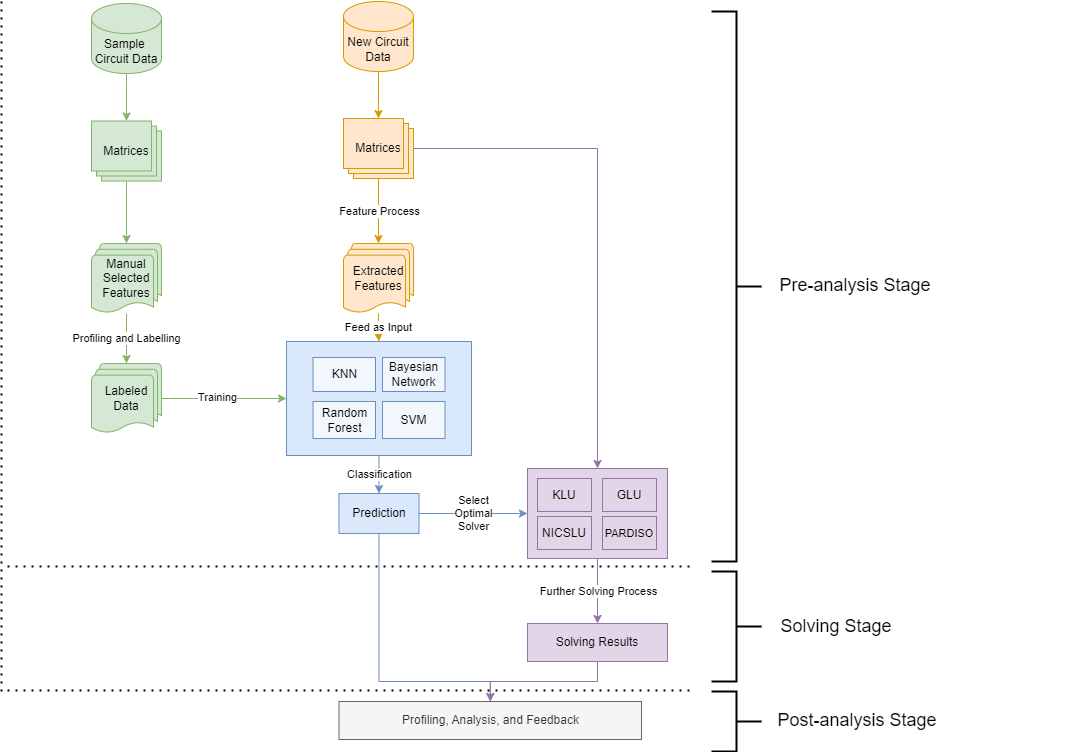

The diagram above was exported from draw.io. Its source (the exported page's mxGraphModel, read from the mxfile embedded in the PNG):
<mxGraphModel dx="1036" dy="605" grid="1" gridSize="10" guides="1" tooltips="1" connect="1" arrows="1" fold="1" page="1" pageScale="1" pageWidth="827" pageHeight="1169" math="0" shadow="0">
  <root>
    <mxCell id="WIyWlLk6GJQsqaUBKTNV-0" />
    <mxCell id="WIyWlLk6GJQsqaUBKTNV-1" parent="WIyWlLk6GJQsqaUBKTNV-0" />
    <mxCell id="4Uh7WdjA-h8fDuvPhphB-9" style="edgeStyle=orthogonalEdgeStyle;rounded=0;orthogonalLoop=1;jettySize=auto;html=1;fillColor=#d5e8d4;strokeColor=#82b366;" parent="WIyWlLk6GJQsqaUBKTNV-1" source="ZhvbnWBrvWA-Wxf_f27j-0" target="ZhvbnWBrvWA-Wxf_f27j-1" edge="1">
      <mxGeometry relative="1" as="geometry">
        <Array as="points">
          <mxPoint x="245" y="160" />
          <mxPoint x="245" y="160" />
        </Array>
      </mxGeometry>
    </mxCell>
    <mxCell id="ZhvbnWBrvWA-Wxf_f27j-0" value="Sample&lt;span style=&quot;background-color: initial;&quot;&gt;&amp;nbsp;&lt;/span&gt;&lt;div&gt;&lt;div&gt;Circuit Data&lt;/div&gt;&lt;/div&gt;" style="shape=cylinder3;whiteSpace=wrap;html=1;boundedLbl=1;backgroundOutline=1;size=15;fillColor=#d5e8d4;strokeColor=#82b366;" parent="WIyWlLk6GJQsqaUBKTNV-1" vertex="1">
      <mxGeometry x="210" y="82" width="70" height="70" as="geometry" />
    </mxCell>
    <mxCell id="ZhvbnWBrvWA-Wxf_f27j-1" value="Matrices" style="verticalLabelPosition=middle;verticalAlign=middle;html=1;shape=mxgraph.basic.layered_rect;dx=10;outlineConnect=0;whiteSpace=wrap;labelPosition=center;align=center;fillColor=#d5e8d4;strokeColor=#82b366;" parent="WIyWlLk6GJQsqaUBKTNV-1" vertex="1">
      <mxGeometry x="210" y="199.5" width="70" height="60" as="geometry" />
    </mxCell>
    <mxCell id="4Uh7WdjA-h8fDuvPhphB-23" style="edgeStyle=orthogonalEdgeStyle;rounded=0;orthogonalLoop=1;jettySize=auto;html=1;entryX=0;entryY=0.5;entryDx=0;entryDy=0;fillColor=#d5e8d4;strokeColor=#82b366;" parent="WIyWlLk6GJQsqaUBKTNV-1" source="ZhvbnWBrvWA-Wxf_f27j-7" target="4Uh7WdjA-h8fDuvPhphB-0" edge="1">
      <mxGeometry relative="1" as="geometry" />
    </mxCell>
    <mxCell id="4Uh7WdjA-h8fDuvPhphB-34" value="Training" style="edgeLabel;html=1;align=center;verticalAlign=middle;resizable=0;points=[];" parent="4Uh7WdjA-h8fDuvPhphB-23" vertex="1" connectable="0">
      <mxGeometry x="-0.1267" y="2" relative="1" as="geometry">
        <mxPoint as="offset" />
      </mxGeometry>
    </mxCell>
    <mxCell id="ZhvbnWBrvWA-Wxf_f27j-7" value="Labeled Data" style="strokeWidth=1;html=1;shape=mxgraph.flowchart.multi-document;whiteSpace=wrap;fillColor=#d5e8d4;strokeColor=#82b366;" parent="WIyWlLk6GJQsqaUBKTNV-1" vertex="1">
      <mxGeometry x="210" y="442" width="70" height="70" as="geometry" />
    </mxCell>
    <mxCell id="4Uh7WdjA-h8fDuvPhphB-24" value="Classification" style="edgeStyle=orthogonalEdgeStyle;rounded=0;orthogonalLoop=1;jettySize=auto;html=1;entryX=0.5;entryY=0;entryDx=0;entryDy=0;fillColor=#dae8fc;strokeColor=#6c8ebf;" parent="WIyWlLk6GJQsqaUBKTNV-1" source="4Uh7WdjA-h8fDuvPhphB-0" target="4Uh7WdjA-h8fDuvPhphB-8" edge="1">
      <mxGeometry relative="1" as="geometry" />
    </mxCell>
    <mxCell id="4Uh7WdjA-h8fDuvPhphB-0" value="" style="rounded=0;whiteSpace=wrap;html=1;fillColor=#dae8fc;strokeColor=#6c8ebf;" parent="WIyWlLk6GJQsqaUBKTNV-1" vertex="1">
      <mxGeometry x="405" y="420" width="185" height="114" as="geometry" />
    </mxCell>
    <mxCell id="4Uh7WdjA-h8fDuvPhphB-28" style="edgeStyle=orthogonalEdgeStyle;rounded=0;orthogonalLoop=1;jettySize=auto;html=1;entryX=0.5;entryY=0;entryDx=0;entryDy=0;fillColor=#e1d5e7;strokeColor=#9673a6;" parent="WIyWlLk6GJQsqaUBKTNV-1" source="4Uh7WdjA-h8fDuvPhphB-1" target="4Uh7WdjA-h8fDuvPhphB-26" edge="1">
      <mxGeometry relative="1" as="geometry" />
    </mxCell>
    <mxCell id="4Uh7WdjA-h8fDuvPhphB-1" value="Matrices" style="verticalLabelPosition=middle;verticalAlign=middle;html=1;shape=mxgraph.basic.layered_rect;dx=10;outlineConnect=0;whiteSpace=wrap;labelPosition=center;align=center;fillColor=#ffe6cc;strokeColor=#d79b00;" parent="WIyWlLk6GJQsqaUBKTNV-1" vertex="1">
      <mxGeometry x="462" y="197" width="70" height="60" as="geometry" />
    </mxCell>
    <mxCell id="4Uh7WdjA-h8fDuvPhphB-18" style="edgeStyle=orthogonalEdgeStyle;rounded=0;orthogonalLoop=1;jettySize=auto;html=1;fillColor=#ffe6cc;strokeColor=#d79b00;" parent="WIyWlLk6GJQsqaUBKTNV-1" source="4Uh7WdjA-h8fDuvPhphB-4" target="4Uh7WdjA-h8fDuvPhphB-1" edge="1">
      <mxGeometry relative="1" as="geometry" />
    </mxCell>
    <mxCell id="4Uh7WdjA-h8fDuvPhphB-4" value="New Circuit Data" style="shape=cylinder3;whiteSpace=wrap;html=1;boundedLbl=1;backgroundOutline=1;size=15;fillColor=#ffe6cc;strokeColor=#d79b00;" parent="WIyWlLk6GJQsqaUBKTNV-1" vertex="1">
      <mxGeometry x="462" y="80" width="70" height="70" as="geometry" />
    </mxCell>
    <mxCell id="4Uh7WdjA-h8fDuvPhphB-5" value="Manual Selected Features" style="strokeWidth=1;html=1;shape=mxgraph.flowchart.multi-document;whiteSpace=wrap;fillColor=#d5e8d4;strokeColor=#82b366;" parent="WIyWlLk6GJQsqaUBKTNV-1" vertex="1">
      <mxGeometry x="210" y="322" width="70" height="70" as="geometry" />
    </mxCell>
    <mxCell id="4Uh7WdjA-h8fDuvPhphB-27" value="Select&lt;div&gt;Optimal&lt;/div&gt;&lt;div&gt;Solver&lt;/div&gt;" style="edgeStyle=orthogonalEdgeStyle;rounded=0;orthogonalLoop=1;jettySize=auto;html=1;entryX=0;entryY=0.5;entryDx=0;entryDy=0;fillColor=#dae8fc;strokeColor=#6c8ebf;" parent="WIyWlLk6GJQsqaUBKTNV-1" source="4Uh7WdjA-h8fDuvPhphB-8" target="4Uh7WdjA-h8fDuvPhphB-26" edge="1">
      <mxGeometry relative="1" as="geometry">
        <Array as="points">
          <mxPoint x="572" y="592" />
          <mxPoint x="572" y="592" />
        </Array>
      </mxGeometry>
    </mxCell>
    <mxCell id="4Uh7WdjA-h8fDuvPhphB-51" style="edgeStyle=orthogonalEdgeStyle;rounded=0;orthogonalLoop=1;jettySize=auto;html=1;entryX=0.5;entryY=0;entryDx=0;entryDy=0;fillColor=#dae8fc;strokeColor=#6c8ebf;" parent="WIyWlLk6GJQsqaUBKTNV-1" source="4Uh7WdjA-h8fDuvPhphB-8" target="4Uh7WdjA-h8fDuvPhphB-49" edge="1">
      <mxGeometry relative="1" as="geometry">
        <Array as="points">
          <mxPoint x="497" y="760" />
          <mxPoint x="609" y="760" />
        </Array>
      </mxGeometry>
    </mxCell>
    <mxCell id="4Uh7WdjA-h8fDuvPhphB-8" value="Prediction" style="rounded=0;whiteSpace=wrap;html=1;fillColor=#dae8fc;strokeColor=#6c8ebf;" parent="WIyWlLk6GJQsqaUBKTNV-1" vertex="1">
      <mxGeometry x="457.5" y="572" width="80" height="40" as="geometry" />
    </mxCell>
    <mxCell id="4Uh7WdjA-h8fDuvPhphB-10" value="" style="edgeStyle=orthogonalEdgeStyle;rounded=0;orthogonalLoop=1;jettySize=auto;html=1;entryX=0.5;entryY=0;entryDx=0;entryDy=0;entryPerimeter=0;fillColor=#d5e8d4;strokeColor=#82b366;" parent="WIyWlLk6GJQsqaUBKTNV-1" source="ZhvbnWBrvWA-Wxf_f27j-1" target="4Uh7WdjA-h8fDuvPhphB-5" edge="1">
      <mxGeometry relative="1" as="geometry" />
    </mxCell>
    <mxCell id="4Uh7WdjA-h8fDuvPhphB-20" value="Feed as Input" style="edgeStyle=orthogonalEdgeStyle;rounded=0;orthogonalLoop=1;jettySize=auto;html=1;entryX=0.5;entryY=0;entryDx=0;entryDy=0;fillColor=#ffe6cc;strokeColor=#d79b00;" parent="WIyWlLk6GJQsqaUBKTNV-1" source="4Uh7WdjA-h8fDuvPhphB-16" target="4Uh7WdjA-h8fDuvPhphB-0" edge="1">
      <mxGeometry relative="1" as="geometry" />
    </mxCell>
    <mxCell id="4Uh7WdjA-h8fDuvPhphB-16" value="Extracted Features" style="strokeWidth=1;html=1;shape=mxgraph.flowchart.multi-document;whiteSpace=wrap;fillColor=#ffe6cc;strokeColor=#d79b00;" parent="WIyWlLk6GJQsqaUBKTNV-1" vertex="1">
      <mxGeometry x="462" y="322" width="70" height="70" as="geometry" />
    </mxCell>
    <mxCell id="4Uh7WdjA-h8fDuvPhphB-17" value="Feature Process" style="edgeStyle=orthogonalEdgeStyle;rounded=0;orthogonalLoop=1;jettySize=auto;html=1;fillColor=#ffe6cc;strokeColor=#d79b00;" parent="WIyWlLk6GJQsqaUBKTNV-1" source="4Uh7WdjA-h8fDuvPhphB-1" edge="1">
      <mxGeometry relative="1" as="geometry">
        <mxPoint x="497" y="322" as="targetPoint" />
      </mxGeometry>
    </mxCell>
    <mxCell id="4Uh7WdjA-h8fDuvPhphB-22" value="Profiling and Labelling" style="edgeStyle=orthogonalEdgeStyle;rounded=0;orthogonalLoop=1;jettySize=auto;html=1;entryX=0.5;entryY=0;entryDx=0;entryDy=0;entryPerimeter=0;fillColor=#d5e8d4;strokeColor=#82b366;" parent="WIyWlLk6GJQsqaUBKTNV-1" source="4Uh7WdjA-h8fDuvPhphB-5" target="ZhvbnWBrvWA-Wxf_f27j-7" edge="1">
      <mxGeometry relative="1" as="geometry" />
    </mxCell>
    <mxCell id="4Uh7WdjA-h8fDuvPhphB-31" value="Further Solving Process" style="edgeStyle=orthogonalEdgeStyle;rounded=0;orthogonalLoop=1;jettySize=auto;html=1;fillColor=#e1d5e7;strokeColor=#9673a6;" parent="WIyWlLk6GJQsqaUBKTNV-1" source="4Uh7WdjA-h8fDuvPhphB-26" edge="1">
      <mxGeometry relative="1" as="geometry">
        <mxPoint x="716" y="702" as="targetPoint" />
      </mxGeometry>
    </mxCell>
    <mxCell id="4Uh7WdjA-h8fDuvPhphB-26" value="" style="rounded=0;whiteSpace=wrap;html=1;fillColor=#e1d5e7;strokeColor=#9673a6;" parent="WIyWlLk6GJQsqaUBKTNV-1" vertex="1">
      <mxGeometry x="646" y="547" width="140" height="90" as="geometry" />
    </mxCell>
    <mxCell id="4Uh7WdjA-h8fDuvPhphB-50" style="edgeStyle=orthogonalEdgeStyle;rounded=0;orthogonalLoop=1;jettySize=auto;html=1;fillColor=#e1d5e7;strokeColor=#9673a6;" parent="WIyWlLk6GJQsqaUBKTNV-1" source="4Uh7WdjA-h8fDuvPhphB-47" target="4Uh7WdjA-h8fDuvPhphB-49" edge="1">
      <mxGeometry relative="1" as="geometry" />
    </mxCell>
    <mxCell id="4Uh7WdjA-h8fDuvPhphB-47" value="Solving Results" style="rounded=0;whiteSpace=wrap;html=1;fillColor=#e1d5e7;strokeColor=#9673a6;" parent="WIyWlLk6GJQsqaUBKTNV-1" vertex="1">
      <mxGeometry x="646" y="702" width="140" height="38" as="geometry" />
    </mxCell>
    <mxCell id="4Uh7WdjA-h8fDuvPhphB-49" value="Profiling, Analysis, and Feedback" style="rounded=0;whiteSpace=wrap;html=1;fillColor=#f5f5f5;strokeColor=#666666;fontColor=#333333;" parent="WIyWlLk6GJQsqaUBKTNV-1" vertex="1">
      <mxGeometry x="457.5" y="780" width="302.5" height="38" as="geometry" />
    </mxCell>
    <mxCell id="4Uh7WdjA-h8fDuvPhphB-60" value="" style="strokeWidth=2;html=1;shape=mxgraph.flowchart.annotation_2;align=left;labelPosition=right;pointerEvents=1;rotation=-180;" parent="WIyWlLk6GJQsqaUBKTNV-1" vertex="1">
      <mxGeometry x="830" y="90" width="50" height="550" as="geometry" />
    </mxCell>
    <mxCell id="4Uh7WdjA-h8fDuvPhphB-61" value="" style="strokeWidth=2;html=1;shape=mxgraph.flowchart.annotation_2;align=left;labelPosition=right;pointerEvents=1;rotation=-180;" parent="WIyWlLk6GJQsqaUBKTNV-1" vertex="1">
      <mxGeometry x="830" y="650" width="50" height="110" as="geometry" />
    </mxCell>
    <mxCell id="4Uh7WdjA-h8fDuvPhphB-62" value="" style="endArrow=none;dashed=1;html=1;dashPattern=1 3;strokeWidth=2;rounded=0;" parent="WIyWlLk6GJQsqaUBKTNV-1" edge="1">
      <mxGeometry width="50" height="50" relative="1" as="geometry">
        <mxPoint x="126" y="645" as="sourcePoint" />
        <mxPoint x="810" y="645" as="targetPoint" />
      </mxGeometry>
    </mxCell>
    <mxCell id="4Uh7WdjA-h8fDuvPhphB-63" value="Solving Stage" style="text;html=1;align=center;verticalAlign=middle;whiteSpace=wrap;rounded=0;fontSize=18;" parent="WIyWlLk6GJQsqaUBKTNV-1" vertex="1">
      <mxGeometry x="740" y="690" width="430" height="30" as="geometry" />
    </mxCell>
    <mxCell id="4Uh7WdjA-h8fDuvPhphB-64" value="Pre-analysis Stage" style="text;html=1;align=center;verticalAlign=middle;whiteSpace=wrap;rounded=0;fontSize=18;" parent="WIyWlLk6GJQsqaUBKTNV-1" vertex="1">
      <mxGeometry x="759" y="349" width="430" height="30" as="geometry" />
    </mxCell>
    <mxCell id="4Uh7WdjA-h8fDuvPhphB-65" value="" style="strokeWidth=2;html=1;shape=mxgraph.flowchart.annotation_2;align=left;labelPosition=right;pointerEvents=1;rotation=-180;" parent="WIyWlLk6GJQsqaUBKTNV-1" vertex="1">
      <mxGeometry x="830" y="770" width="50" height="60" as="geometry" />
    </mxCell>
    <mxCell id="4Uh7WdjA-h8fDuvPhphB-66" value="Post-analysis Stage" style="text;html=1;align=center;verticalAlign=middle;whiteSpace=wrap;rounded=0;fontSize=18;" parent="WIyWlLk6GJQsqaUBKTNV-1" vertex="1">
      <mxGeometry x="761" y="784" width="430" height="30" as="geometry" />
    </mxCell>
    <mxCell id="4Uh7WdjA-h8fDuvPhphB-67" value="" style="endArrow=none;dashed=1;html=1;dashPattern=1 3;strokeWidth=2;rounded=0;" parent="WIyWlLk6GJQsqaUBKTNV-1" edge="1">
      <mxGeometry width="50" height="50" relative="1" as="geometry">
        <mxPoint x="126" y="769" as="sourcePoint" />
        <mxPoint x="810" y="769" as="targetPoint" />
      </mxGeometry>
    </mxCell>
    <mxCell id="4Uh7WdjA-h8fDuvPhphB-68" value="" style="endArrow=none;dashed=1;html=1;dashPattern=1 3;strokeWidth=2;rounded=0;" parent="WIyWlLk6GJQsqaUBKTNV-1" edge="1">
      <mxGeometry width="50" height="50" relative="1" as="geometry">
        <mxPoint x="120" y="80" as="sourcePoint" />
        <mxPoint x="120" y="770" as="targetPoint" />
      </mxGeometry>
    </mxCell>
    <mxCell id="EwYgE0IrdTMSBIdAEBw2-0" value="KNN" style="rounded=0;whiteSpace=wrap;html=1;fillColor=light-dark(#f2f6fd, #1d293b);strokeColor=#6c8ebf;" parent="WIyWlLk6GJQsqaUBKTNV-1" vertex="1">
      <mxGeometry x="431.5" y="436" width="62.5" height="34" as="geometry" />
    </mxCell>
    <mxCell id="EwYgE0IrdTMSBIdAEBw2-1" value="Bayesian&lt;div&gt;Network&lt;/div&gt;" style="rounded=0;whiteSpace=wrap;html=1;fillColor=light-dark(#f2f6fd, #1d293b);strokeColor=#6c8ebf;" parent="WIyWlLk6GJQsqaUBKTNV-1" vertex="1">
      <mxGeometry x="501" y="436" width="62.5" height="34" as="geometry" />
    </mxCell>
    <mxCell id="EwYgE0IrdTMSBIdAEBw2-3" value="SVM" style="rounded=0;whiteSpace=wrap;html=1;fillColor=light-dark(#f2f6fd, #1d293b);strokeColor=#6c8ebf;" parent="WIyWlLk6GJQsqaUBKTNV-1" vertex="1">
      <mxGeometry x="501" y="480" width="62.5" height="37" as="geometry" />
    </mxCell>
    <mxCell id="EwYgE0IrdTMSBIdAEBw2-4" value="Random&lt;div&gt;Forest&lt;/div&gt;" style="rounded=0;whiteSpace=wrap;html=1;fillColor=light-dark(#f2f6fd, #1d293b);strokeColor=#6c8ebf;" parent="WIyWlLk6GJQsqaUBKTNV-1" vertex="1">
      <mxGeometry x="431.5" y="480" width="62.5" height="37" as="geometry" />
    </mxCell>
    <mxCell id="EwYgE0IrdTMSBIdAEBw2-5" value="KLU" style="rounded=0;whiteSpace=wrap;html=1;fillColor=#e1d5e7;strokeColor=#9673a6;" parent="WIyWlLk6GJQsqaUBKTNV-1" vertex="1">
      <mxGeometry x="656" y="557" width="54" height="33" as="geometry" />
    </mxCell>
    <mxCell id="EwYgE0IrdTMSBIdAEBw2-6" value="GLU" style="rounded=0;whiteSpace=wrap;html=1;fillColor=#e1d5e7;strokeColor=#9673a6;" parent="WIyWlLk6GJQsqaUBKTNV-1" vertex="1">
      <mxGeometry x="721" y="557" width="54" height="33" as="geometry" />
    </mxCell>
    <mxCell id="EwYgE0IrdTMSBIdAEBw2-7" value="NICSLU" style="rounded=0;whiteSpace=wrap;html=1;fillColor=#e1d5e7;strokeColor=#9673a6;" parent="WIyWlLk6GJQsqaUBKTNV-1" vertex="1">
      <mxGeometry x="656" y="595" width="54" height="33" as="geometry" />
    </mxCell>
    <mxCell id="EwYgE0IrdTMSBIdAEBw2-8" value="PARDISO" style="rounded=0;whiteSpace=wrap;html=1;fillColor=#e1d5e7;strokeColor=#9673a6;fontSize=11;" parent="WIyWlLk6GJQsqaUBKTNV-1" vertex="1">
      <mxGeometry x="721" y="595" width="54" height="33" as="geometry" />
    </mxCell>
  </root>
</mxGraphModel>